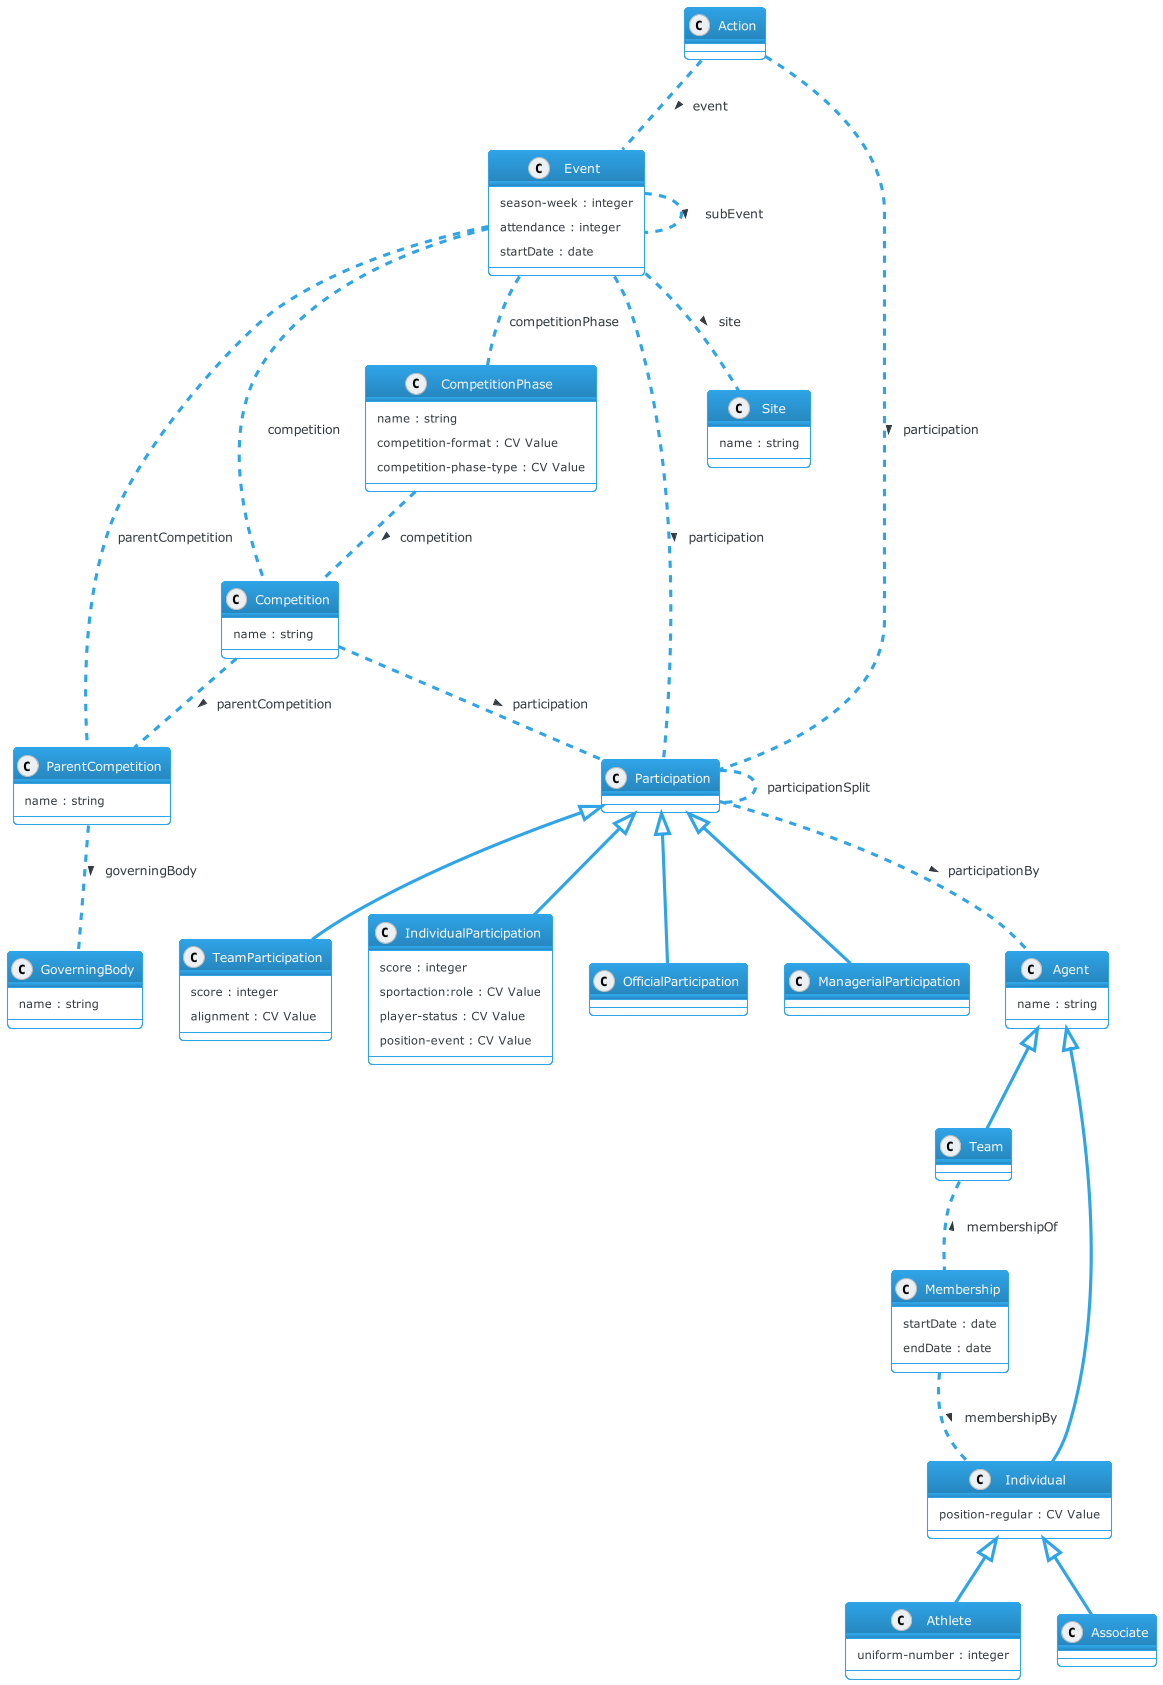

The diagram above was rendered by PlantUML. Its source (embedded in the PNG):
@startuml
!theme cerulean-outline

' IPTC Sport Model - last updated 2021-11-16

' RDF Classes defined in our ontology:
class GoverningBody {
  name : string
}

class ParentCompetition {
  name : string
}

class Competition {
  name : string
}

class CompetitionPhase {
  name : string
  competition-format : CV Value
  competition-phase-type : CV Value
}

class Event {
  season-week : integer
  attendance : integer
  startDate : date
}

class Action { }

class Participation { }

' TeamParticipation is a subclass of Participation
Participation <|-- TeamParticipation
class TeamParticipation {
  score : integer
  alignment : CV Value
}

Participation <|-- IndividualParticipation
class IndividualParticipation {
  score : integer
  sportaction:role : CV Value
  player-status : CV Value
  position-event : CV Value
}

Participation <|-- OfficialParticipation
class OfficialParticipation { }

Participation <|-- ManagerialParticipation
class ManagerialParticipation { }

class Agent {
  name : string
}

Agent <|-- Team
class Team { }

Agent <|-- Individual
class Individual {
  position-regular : CV Value
}

Individual <|-- Athlete
class Athlete {
  uniform-number : integer
}

Individual <|-- Associate
class Associate { }

class Membership {
  startDate : date
  endDate : date
}

class Site {
  name : string
}

' Object properties - relationships between classes


Action .. Event : > event
Competition .. ParentCompetition : > parentCompetition
CompetitionPhase .. Competition : > competition
ParentCompetition .. GoverningBody : > governingBody
Event .. Competition : competition
Event .. ParentCompetition : parentCompetition
Event .. CompetitionPhase : competitionPhase
Action .. Participation : > participation
Event .. Participation : > participation
Competition .. Participation : > participation
Participation .. Participation : participationSplit
Event .. Event : > subEvent
Participation .. Agent : > participationBy
Team .. Membership : < membershipOf
Membership .. Individual : > membershipBy
Event .. Site :  > site
@enduml